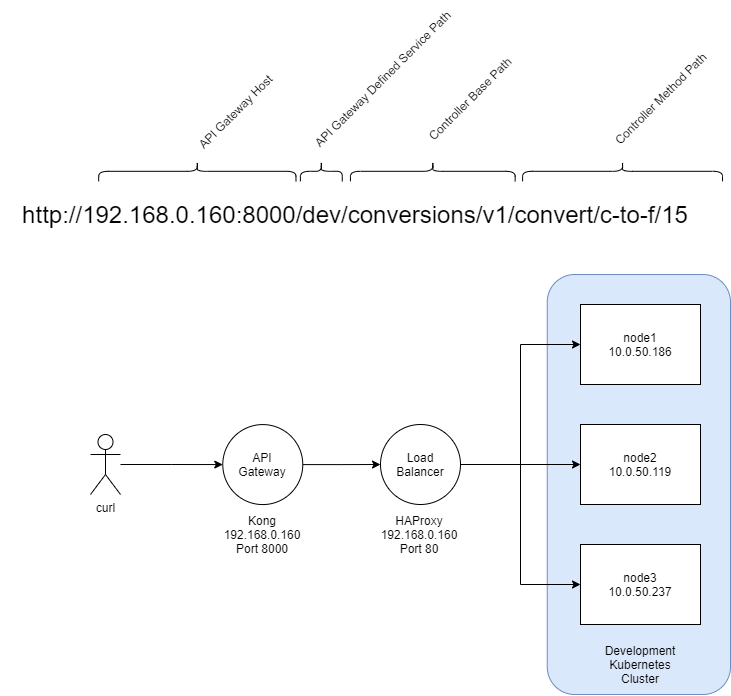

The diagram above was exported from draw.io. Its source (the exported page's mxGraphModel, read from the mxfile embedded in the PNG):
<mxGraphModel dx="236" dy="966" grid="1" gridSize="10" guides="1" tooltips="1" connect="1" arrows="1" fold="1" page="1" pageScale="1" pageWidth="850" pageHeight="1100" math="0" shadow="0">
  <root>
    <mxCell id="0" />
    <mxCell id="1" parent="0" />
    <mxCell id="2" value="" style="rounded=1;whiteSpace=wrap;html=1;fontSize=12;fillColor=#dae8fc;strokeColor=#6c8ebf;" vertex="1" parent="1">
      <mxGeometry x="1416.75" y="660" width="183.25" height="420" as="geometry" />
    </mxCell>
    <mxCell id="3" value="http://192.168.0.160:8000/dev/conversions/v1/convert/c-to-f/15" style="text;html=1;strokeColor=none;fillColor=none;align=center;verticalAlign=middle;whiteSpace=wrap;rounded=0;fontSize=24;" vertex="1" parent="1">
      <mxGeometry x="870" y="590" width="710" height="20" as="geometry" />
    </mxCell>
    <mxCell id="4" value="" style="shape=curlyBracket;whiteSpace=wrap;html=1;rounded=1;flipH=1;fontSize=24;rotation=-90;" vertex="1" parent="1">
      <mxGeometry x="1056.83" y="458.16" width="20" height="197.29" as="geometry" />
    </mxCell>
    <mxCell id="5" value="" style="shape=curlyBracket;whiteSpace=wrap;html=1;rounded=1;flipH=1;fontSize=24;rotation=-90;" vertex="1" parent="1">
      <mxGeometry x="1292.32" y="474.43" width="20" height="164.73" as="geometry" />
    </mxCell>
    <mxCell id="6" value="" style="shape=curlyBracket;whiteSpace=wrap;html=1;rounded=1;flipH=1;fontSize=24;rotation=-90;" vertex="1" parent="1">
      <mxGeometry x="1482.04" y="456.84" width="20" height="199.93" as="geometry" />
    </mxCell>
    <mxCell id="7" value="API Gateway Host" style="text;html=1;strokeColor=none;fillColor=none;align=center;verticalAlign=middle;whiteSpace=wrap;rounded=0;fontSize=12;rotation=-45;" vertex="1" parent="1">
      <mxGeometry x="1050" y="486.79999999999995" width="110" height="20" as="geometry" />
    </mxCell>
    <mxCell id="8" value="Controller Base Path" style="text;html=1;strokeColor=none;fillColor=none;align=center;verticalAlign=middle;whiteSpace=wrap;rounded=0;fontSize=12;rotation=-45;" vertex="1" parent="1">
      <mxGeometry x="1280" y="474.43" width="120" height="20" as="geometry" />
    </mxCell>
    <mxCell id="9" value="Controller Method Path" style="text;html=1;strokeColor=none;fillColor=none;align=center;verticalAlign=middle;whiteSpace=wrap;rounded=0;fontSize=12;rotation=-45;" vertex="1" parent="1">
      <mxGeometry x="1460" y="473.67999999999995" width="140" height="20" as="geometry" />
    </mxCell>
    <mxCell id="10" value="" style="shape=curlyBracket;whiteSpace=wrap;html=1;rounded=1;flipH=1;fontSize=24;rotation=-90;" vertex="1" parent="1">
      <mxGeometry x="1180.84" y="535.86" width="20" height="41.86" as="geometry" />
    </mxCell>
    <mxCell id="11" value="API Gateway Defined Service Path" style="text;html=1;strokeColor=none;fillColor=none;align=center;verticalAlign=middle;whiteSpace=wrap;rounded=0;fontSize=12;rotation=-45;" vertex="1" parent="1">
      <mxGeometry x="1152.28" y="453.68" width="200" height="20" as="geometry" />
    </mxCell>
    <mxCell id="12" style="edgeStyle=orthogonalEdgeStyle;rounded=0;orthogonalLoop=1;jettySize=auto;html=1;entryX=0;entryY=0.5;entryDx=0;entryDy=0;fontSize=12;" edge="1" source="13" target="17" parent="1">
      <mxGeometry relative="1" as="geometry" />
    </mxCell>
    <mxCell id="13" value="API&lt;br&gt;Gateway" style="ellipse;whiteSpace=wrap;html=1;aspect=fixed;fontSize=12;" vertex="1" parent="1">
      <mxGeometry x="1092.2800000000002" y="810.07" width="80" height="80" as="geometry" />
    </mxCell>
    <mxCell id="14" style="edgeStyle=orthogonalEdgeStyle;rounded=0;orthogonalLoop=1;jettySize=auto;html=1;entryX=0;entryY=0.5;entryDx=0;entryDy=0;fontSize=12;" edge="1" source="17" target="20" parent="1">
      <mxGeometry relative="1" as="geometry" />
    </mxCell>
    <mxCell id="15" style="edgeStyle=orthogonalEdgeStyle;rounded=0;orthogonalLoop=1;jettySize=auto;html=1;entryX=0;entryY=0.5;entryDx=0;entryDy=0;fontSize=12;" edge="1" source="17" target="19" parent="1">
      <mxGeometry relative="1" as="geometry" />
    </mxCell>
    <mxCell id="16" style="edgeStyle=orthogonalEdgeStyle;rounded=0;orthogonalLoop=1;jettySize=auto;html=1;entryX=0;entryY=0.5;entryDx=0;entryDy=0;fontSize=12;" edge="1" source="17" target="21" parent="1">
      <mxGeometry relative="1" as="geometry" />
    </mxCell>
    <mxCell id="17" value="Load&lt;br&gt;Balancer" style="ellipse;whiteSpace=wrap;html=1;aspect=fixed;fontSize=12;" vertex="1" parent="1">
      <mxGeometry x="1250" y="810.0000000000001" width="80" height="80" as="geometry" />
    </mxCell>
    <mxCell id="18" value="HAProxy&lt;br&gt;192.168.0.160&lt;br&gt;Port 80" style="text;html=1;strokeColor=none;fillColor=none;align=center;verticalAlign=middle;whiteSpace=wrap;rounded=0;fontSize=12;" vertex="1" parent="1">
      <mxGeometry x="1268.56" y="910.0000000000001" width="40" height="20" as="geometry" />
    </mxCell>
    <mxCell id="19" value="node1&lt;br&gt;10.0.50.186" style="rounded=0;whiteSpace=wrap;html=1;fontSize=12;" vertex="1" parent="1">
      <mxGeometry x="1450" y="690.0000000000001" width="120" height="80" as="geometry" />
    </mxCell>
    <mxCell id="20" value="node2&lt;br&gt;10.0.50.119" style="rounded=0;whiteSpace=wrap;html=1;fontSize=12;" vertex="1" parent="1">
      <mxGeometry x="1450" y="810.0000000000001" width="120" height="80" as="geometry" />
    </mxCell>
    <mxCell id="21" value="node3&lt;br&gt;10.0.50.237" style="rounded=0;whiteSpace=wrap;html=1;fontSize=12;" vertex="1" parent="1">
      <mxGeometry x="1450" y="930.0000000000001" width="120" height="80" as="geometry" />
    </mxCell>
    <mxCell id="22" value="Kong&lt;br&gt;192.168.0.160&lt;br&gt;Port 8000" style="text;html=1;strokeColor=none;fillColor=none;align=center;verticalAlign=middle;whiteSpace=wrap;rounded=0;fontSize=12;" vertex="1" parent="1">
      <mxGeometry x="1112.28" y="910.0000000000001" width="40" height="20" as="geometry" />
    </mxCell>
    <mxCell id="23" style="edgeStyle=orthogonalEdgeStyle;rounded=0;orthogonalLoop=1;jettySize=auto;html=1;entryX=0;entryY=0.5;entryDx=0;entryDy=0;fontSize=12;" edge="1" source="24" target="13" parent="1">
      <mxGeometry relative="1" as="geometry" />
    </mxCell>
    <mxCell id="24" value="curl" style="shape=umlActor;verticalLabelPosition=bottom;verticalAlign=top;html=1;outlineConnect=0;fontSize=12;" vertex="1" parent="1">
      <mxGeometry x="960" y="820.0000000000001" width="30" height="60" as="geometry" />
    </mxCell>
    <mxCell id="25" value="Development Kubernetes Cluster" style="text;html=1;strokeColor=none;fillColor=none;align=center;verticalAlign=middle;whiteSpace=wrap;rounded=0;fontSize=12;" vertex="1" parent="1">
      <mxGeometry x="1490" y="1040" width="40" height="20" as="geometry" />
    </mxCell>
  </root>
</mxGraphModel>